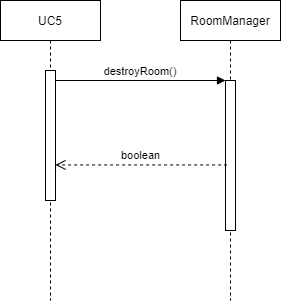

The diagram above was exported from draw.io. Its source (the exported page's mxGraphModel, read from the mxfile embedded in the PNG):
<mxGraphModel dx="1278" dy="649" grid="1" gridSize="10" guides="1" tooltips="1" connect="1" arrows="1" fold="1" page="1" pageScale="1" pageWidth="1654" pageHeight="1169" math="0" shadow="0">
  <root>
    <mxCell id="0" />
    <mxCell id="1" parent="0" />
    <mxCell id="64fsf5KKqXEmRm7Nm-mk-1" value="UC5" style="shape=umlLifeline;perimeter=lifelinePerimeter;container=1;collapsible=0;recursiveResize=0;rounded=0;shadow=0;strokeWidth=1;" parent="1" vertex="1">
      <mxGeometry x="120" y="80" width="100" height="300" as="geometry" />
    </mxCell>
    <mxCell id="64fsf5KKqXEmRm7Nm-mk-2" value="" style="points=[];perimeter=orthogonalPerimeter;rounded=0;shadow=0;strokeWidth=1;" parent="64fsf5KKqXEmRm7Nm-mk-1" vertex="1">
      <mxGeometry x="45" y="70" width="10" height="130" as="geometry" />
    </mxCell>
    <mxCell id="64fsf5KKqXEmRm7Nm-mk-3" value="RoomManager" style="shape=umlLifeline;perimeter=lifelinePerimeter;container=1;collapsible=0;recursiveResize=0;rounded=0;shadow=0;strokeWidth=1;" parent="1" vertex="1">
      <mxGeometry x="300" y="80" width="100" height="300" as="geometry" />
    </mxCell>
    <mxCell id="64fsf5KKqXEmRm7Nm-mk-4" value="" style="points=[];perimeter=orthogonalPerimeter;rounded=0;shadow=0;strokeWidth=1;" parent="64fsf5KKqXEmRm7Nm-mk-3" vertex="1">
      <mxGeometry x="45" y="80" width="10" height="150" as="geometry" />
    </mxCell>
    <mxCell id="64fsf5KKqXEmRm7Nm-mk-5" value="boolean" style="verticalAlign=bottom;endArrow=open;dashed=1;endSize=8;shadow=0;strokeWidth=1;exitX=0.159;exitY=0.563;exitDx=0;exitDy=0;exitPerimeter=0;" parent="1" source="64fsf5KKqXEmRm7Nm-mk-4" target="64fsf5KKqXEmRm7Nm-mk-2" edge="1">
      <mxGeometry relative="1" as="geometry">
        <mxPoint x="275" y="236" as="targetPoint" />
      </mxGeometry>
    </mxCell>
    <mxCell id="64fsf5KKqXEmRm7Nm-mk-6" value="destroyRoom()" style="verticalAlign=bottom;endArrow=block;entryX=0;entryY=0;shadow=0;strokeWidth=1;" parent="1" source="64fsf5KKqXEmRm7Nm-mk-2" target="64fsf5KKqXEmRm7Nm-mk-4" edge="1">
      <mxGeometry relative="1" as="geometry">
        <mxPoint x="275" y="160" as="sourcePoint" />
      </mxGeometry>
    </mxCell>
  </root>
</mxGraphModel>